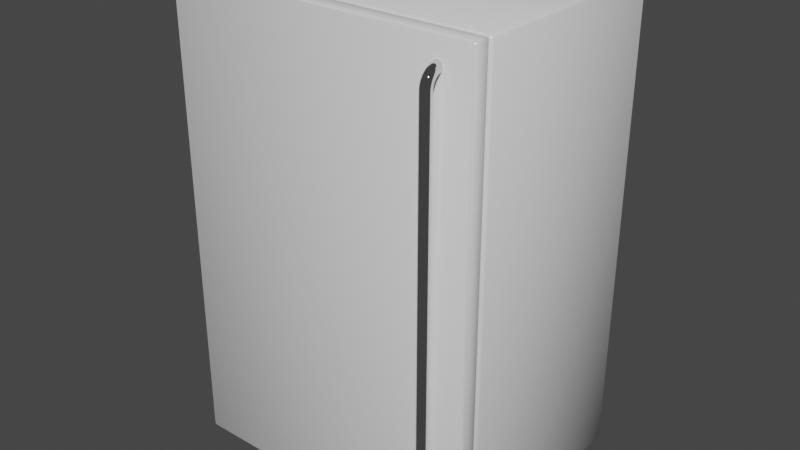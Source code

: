 # Source: FridgeModel.blend  (saved by Blender 2.90.8; exported with 4.5.12 LTS)
import bpy
from mathutils import Matrix  # noqa: F401  (used for matrix-valued properties, if any)

bpy.ops.wm.read_factory_settings(use_empty=True)
scene = bpy.context.scene
scene.name = 'Scene'

# ---- collections
col_collection = bpy.data.collections.new('Collection'); scene.collection.children.link(col_collection)

# ---- materials (node trees are filled in below, after node groups)
mat_fridgewhite = bpy.data.materials.new('FridgeWhite')
mat_hingewhite = bpy.data.materials.new('HingeWhite')
mat_gap = bpy.data.materials.new('Gap')
mat_handle = bpy.data.materials.new('Handle')

# ---- material node trees
mat_fridgewhite.use_nodes = True; mat_fridgewhite.node_tree.nodes.clear()
_N = mat_fridgewhite.node_tree.nodes; _L = mat_fridgewhite.node_tree.links
n0 = _N.new('ShaderNodeBsdfPrincipled'); n0.name = 'Principled BSDF'; n0.location = (10, 300)
n0.distribution = 'GGX'
n0.subsurface_method = 'BURLEY'
n0.inputs[1].default_value = 0.06667
n0.inputs[2].default_value = 0.125
n0.inputs[3].default_value = 1.45
n0.inputs[13].default_value = 0.0
n0.inputs[27].default_value = (0.0, 0.0, 0.0, 1.0)
n0.inputs[28].default_value = 1.0
n1 = _N.new('ShaderNodeOutputMaterial'); n1.name = 'Material Output'; n1.location = (300, 300)
_L.new(n0.outputs[0], n1.inputs[0])
n1.is_active_output = True
mat_hingewhite.use_nodes = True; mat_hingewhite.node_tree.nodes.clear()
_N = mat_hingewhite.node_tree.nodes; _L = mat_hingewhite.node_tree.links
n0 = _N.new('ShaderNodeBsdfPrincipled'); n0.name = 'Principled BSDF'; n0.location = (10, 300)
n0.distribution = 'GGX'
n0.subsurface_method = 'BURLEY'
n0.inputs[2].default_value = 1.0
n0.inputs[3].default_value = 1.45
n0.inputs[13].default_value = 0.0
n0.inputs[27].default_value = (0.0, 0.0, 0.0, 1.0)
n0.inputs[28].default_value = 1.0
n1 = _N.new('ShaderNodeOutputMaterial'); n1.name = 'Material Output'; n1.location = (300, 300)
_L.new(n0.outputs[0], n1.inputs[0])
n1.is_active_output = True
mat_gap.use_nodes = True; mat_gap.node_tree.nodes.clear()
_N = mat_gap.node_tree.nodes; _L = mat_gap.node_tree.links
n0 = _N.new('ShaderNodeBsdfPrincipled'); n0.name = 'Principled BSDF'; n0.location = (10, 300)
n0.distribution = 'GGX'
n0.subsurface_method = 'BURLEY'
n0.inputs[0].default_value = (0.06072, 0.06072, 0.06072, 1.0)
n0.inputs[1].default_value = 0.06667
n0.inputs[2].default_value = 0.125
n0.inputs[3].default_value = 1.45
n0.inputs[13].default_value = 0.0
n0.inputs[27].default_value = (0.0, 0.0, 0.0, 1.0)
n0.inputs[28].default_value = 1.0
n1 = _N.new('ShaderNodeOutputMaterial'); n1.name = 'Material Output'; n1.location = (300, 300)
_L.new(n0.outputs[0], n1.inputs[0])
n1.is_active_output = True
mat_handle.use_nodes = True; mat_handle.node_tree.nodes.clear()
_N = mat_handle.node_tree.nodes; _L = mat_handle.node_tree.links
n0 = _N.new('ShaderNodeBsdfPrincipled'); n0.name = 'Principled BSDF'; n0.location = (10, 300)
n0.distribution = 'GGX'
n0.subsurface_method = 'BURLEY'
n0.inputs[1].default_value = 1.0
n0.inputs[2].default_value = 0.0
n0.inputs[3].default_value = 1.45
n0.inputs[13].default_value = 0.0
n0.inputs[27].default_value = (0.0, 0.0, 0.0, 1.0)
n0.inputs[28].default_value = 1.0
n1 = _N.new('ShaderNodeOutputMaterial'); n1.name = 'Material Output'; n1.location = (300, 300)
_L.new(n0.outputs[0], n1.inputs[0])
n1.is_active_output = True

# ---- world
world_world = bpy.data.worlds.new('World'); scene.world = world_world
world_world.use_nodes = True; world_world.node_tree.nodes.clear()
_N = world_world.node_tree.nodes; _L = world_world.node_tree.links
n0 = _N.new('ShaderNodeOutputWorld'); n0.name = 'World Output'; n0.location = (300, 300)
n1 = _N.new('ShaderNodeBackground'); n1.name = 'Background'; n1.location = (10, 300)
n1.inputs[0].default_value = (0.05088, 0.05088, 0.05088, 1.0)
_L.new(n1.outputs[0], n0.inputs[0])
n0.is_active_output = True
world_world.color = (0.05088, 0.05088, 0.05088)
world_world.use_sun_shadow = False
world_world.sun_shadow_jitter_overblur = 0.0

# ---- meshes
me_cube = bpy.data.meshes.new('Cube')
me_cube.from_pydata([(-0.4877, -0.3142, 1.51), (0.4877, -0.3142, 1.51), (0.4877, -0.3142, 0.03472), (-0.4877, -0.3142, 0.03472), (-0.5, 0.3669, 0.03054), (-0.4919, 0.375, 0.03054), (-0.4919, 0.3669, 0.02241), (-0.5, 0.3669, 1.514), (-0.4919, 0.3669, 1.522), (-0.4919, 0.375, 1.514), (0.4919, 0.3669, 0.02241), (0.4919, 0.375, 0.03054), (0.5, 0.3669, 0.03054), (0.4919, 0.3669, 1.522), (0.5, 0.3669, 1.514), (0.4919, 0.375, 1.514), (-0.4919, -0.3142, 0.03054), (-0.5, -0.3061, 0.03054), (-0.4919, -0.3061, 0.02241), (-0.4919, -0.3061, 1.522), (-0.5, -0.3061, 1.514), (-0.4919, -0.3142, 1.514), (0.4919, -0.3061, 0.02241), (0.5, -0.3061, 0.03054), (0.4919, -0.3142, 0.03054), (0.4919, -0.3061, 1.522), (0.4919, -0.3142, 1.514), (0.5, -0.3061, 1.514), (-0.4655, -0.3142, 0.03472), (-0.4692, -0.3142, 0.03054)], [], [(11, 10, 6, 5), (16, 29, 28, 3), (27, 14, 13, 25), (29, 16, 18, 22, 24), (12, 23, 22, 10), (4, 5, 6), (7, 8, 9), (10, 11, 12), (13, 14, 15), (16, 17, 18), (19, 20, 21), (22, 23, 24), (25, 26, 27), (9, 5, 4, 7), (14, 12, 11, 15), (23, 27, 26, 24), (20, 17, 16, 21), (19, 8, 7, 20), (17, 20, 7, 4), (18, 6, 10, 22), (11, 5, 9, 15), (17, 4, 6, 18), (15, 9, 8, 13), (12, 14, 27, 23), (21, 16, 3, 0, 1, 2, 28, 29, 24, 26), (25, 13, 8, 19), (19, 21, 26, 25)])
me_cube.polygons.foreach_set('use_smooth', [True] * 27)
_uv = me_cube.uv_layers.new(name='UVMap')
_uv.uv.foreach_set('vector', [0.373, 0.5, 0.373, 0.5027, 0.127, 0.5027, 0.127, 0.5, 0.125, 0.7297, 0.1308, 0.7297, 0.1307, 0.7297, 0.125, 0.7297, 0.6236, 0.727, 0.6236, 0.5027, 0.627, 0.5027, 0.627, 0.727, 0.1308, 0.7297, 0.125, 0.7297, 0.127, 0.727, 0.373, 0.727, 0.375, 0.7297, 0.3764, 0.5027, 0.3764, 0.727, 0.373, 0.727, 0.373, 0.5027, 0.3764, 0.2473, 0.3764, 0.25, 0.375, 0.2473, 0.6236, 0.2473, 0.625, 0.2473, 0.6236, 0.25, 0.373, 0.5027, 0.373, 0.5, 0.375, 0.5027, 0.627, 0.5027, 0.625, 0.5027, 0.627, 0.5, 0.375, 0.02026, 0.3764, 0.02026, 0.375, 0.02026, 0.873, 0.727, 0.875, 0.727, 0.873, 0.7297, 0.373, 0.727, 0.3764, 0.727, 0.375, 0.7297, 0.627, 0.727, 0.625, 0.7297, 0.6236, 0.727, 0.6236, 0.252, 0.3764, 0.252, 0.3764, 0.2473, 0.6236, 0.2473, 0.6236, 0.5027, 0.3764, 0.5027, 0.3764, 0.498, 0.6236, 0.498, 0.3764, 0.727, 0.6236, 0.727, 0.625, 0.7297, 0.375, 0.7297, 0.6236, 0.02297, 0.3764, 0.02297, 0.375, 0.02026, 0.625, 0.02026, 0.873, 0.727, 0.873, 0.5027, 0.875, 0.5027, 0.875, 0.727, 0.3764, 0.02297, 0.6236, 0.02297, 0.6236, 0.2473, 0.3764, 0.2473, 0.127, 0.727, 0.127, 0.5027, 0.373, 0.5027, 0.373, 0.727, 0.3764, 0.498, 0.3764, 0.252, 0.6236, 0.252, 0.6236, 0.498, 0.3764, 0.02297, 0.3764, 0.2473, 0.375, 0.2473, 0.375, 0.02297, 0.627, 0.5, 0.873, 0.5, 0.873, 0.5027, 0.627, 0.5027, 0.3764, 0.5027, 0.6236, 0.5027, 0.6236, 0.727, 0.3764, 0.727, 0.625, 0.02026, 0.375, 0.02026, 0.375, 0.02026, 0.875, 0.7297, 0.625, 0.7297, 0.375, 0.7297, 0.1307, 0.7297, 0.1308, 0.7297, 0.375, 0.7297, 0.625, 0.7297, 0.627, 0.727, 0.627, 0.5027, 0.873, 0.5027, 0.873, 0.727, 0.873, 0.727, 0.875, 0.7297, 0.625, 0.7297, 0.627, 0.727])
me_cube.materials.append(mat_fridgewhite)
me_cube.use_remesh_fix_poles = True
me_cube.use_remesh_preserve_attributes = False
me_cube.use_mirror_vertex_groups = False
me_cube.update()
me_cube_001 = bpy.data.meshes.new('Cube.001')
me_cube_001.from_pydata([(-0.4791, -0.3642, 1.523), (-0.4739, -0.3671, 1.523), (-0.456, -0.3642, 1.523), (-0.4611, -0.3671, 1.523), (-0.4789, -0.3642, 1.54), (-0.4739, -0.3671, 1.54), (-0.474, -0.3642, 1.543), (-0.4561, -0.3642, 1.54), (-0.461, -0.3642, 1.543), (-0.4611, -0.3671, 1.54), (-0.438, -0.2742, 1.54), (-0.4438, -0.2713, 1.54), (-0.444, -0.2742, 1.543), (-0.4793, -0.2742, 1.54), (-0.4733, -0.2742, 1.543), (-0.4735, -0.2713, 1.54), (-0.4795, -0.2742, 1.523), (-0.4735, -0.2713, 1.523), (-0.4438, -0.2713, 1.523), (-0.4377, -0.2742, 1.523)], [], [(14, 6, 8, 12), (10, 7, 2, 19), (0, 4, 13, 16), (1, 3, 9, 5), (18, 17, 15, 11), (4, 5, 6), (7, 8, 9), (10, 11, 12), (13, 14, 15), (9, 3, 2, 7), (10, 19, 18, 11), (1, 5, 4, 0), (8, 6, 5, 9), (16, 13, 15, 17), (14, 12, 11, 15), (7, 10, 12, 8), (13, 4, 6, 14)])
me_cube_001.polygons.foreach_set('use_smooth', [True] * 17)
_uv = me_cube_001.uv_layers.new(name='UVMap')
_uv.uv.foreach_set('vector', [0.8665, 0.7158, 0.8662, 0.7267, 0.8632, 0.7267, 0.8628, 0.7158, 0.8621, 0.7159, 0.8621, 0.7268, 0.8621, 0.7269, 0.8621, 0.7164, 0.8673, 0.7269, 0.8673, 0.7268, 0.8672, 0.7159, 0.8672, 0.7164, 0.8661, 0.727, 0.8632, 0.727, 0.8632, 0.727, 0.8661, 0.727, 0.8628, 0.7154, 0.8665, 0.7154, 0.8665, 0.7154, 0.8628, 0.7154, 0.8673, 0.7268, 0.8661, 0.727, 0.8662, 0.7267, 0.8621, 0.7268, 0.8632, 0.7267, 0.8632, 0.727, 0.8621, 0.7159, 0.8628, 0.7154, 0.8628, 0.7158, 0.8672, 0.7159, 0.8665, 0.7158, 0.8665, 0.7154, 0.8632, 0.727, 0.8632, 0.727, 0.8621, 0.7269, 0.8621, 0.7268, 0.8621, 0.7159, 0.8621, 0.7164, 0.8628, 0.7154, 0.8628, 0.7154, 0.8661, 0.727, 0.8661, 0.727, 0.8673, 0.7268, 0.8673, 0.7269, 0.8632, 0.7267, 0.8662, 0.7267, 0.8661, 0.727, 0.8632, 0.727, 0.8672, 0.7164, 0.8672, 0.7159, 0.8665, 0.7154, 0.8665, 0.7154, 0.8665, 0.7158, 0.8628, 0.7158, 0.8628, 0.7154, 0.8665, 0.7154, 0.8621, 0.7268, 0.8621, 0.7159, 0.8628, 0.7158, 0.8632, 0.7267, 0.8672, 0.7159, 0.8673, 0.7268, 0.8662, 0.7267, 0.8665, 0.7158])
me_cube_001.materials.append(mat_hingewhite)
me_cube_001.use_remesh_fix_poles = True
me_cube_001.use_remesh_preserve_attributes = False
me_cube_001.use_mirror_vertex_groups = False
me_cube_001.update()
me_cube_002 = bpy.data.meshes.new('Cube.002')
me_cube_002.from_pydata([(-0.4877, -0.3142, 1.51), (-0.4877, -0.3258, 1.51), (0.4877, -0.3258, 1.51), (0.4877, -0.3142, 1.51), (0.4877, -0.3142, 0.03472), (0.4877, -0.3258, 0.03472), (-0.4877, -0.3258, 0.03472), (-0.4877, -0.3142, 0.03472), (-0.4964, -0.3258, 0.02602), (-0.4964, -0.3258, 1.519), (0.4964, -0.3258, 0.02602), (0.4964, -0.3258, 1.519), (-0.4922, -0.3294, 0.02241), (-0.5, -0.3294, 0.03016), (-0.4964, -0.3259, 0.02599), (-0.5, -0.3294, 1.515), (-0.4922, -0.3294, 1.522), (-0.4964, -0.3259, 1.519), (0.5, -0.3294, 0.03016), (0.4922, -0.3294, 0.02241), (0.4964, -0.3259, 0.02599), (0.4922, -0.3294, 1.522), (0.5, -0.3294, 1.515), (0.4964, -0.3259, 1.519), (-0.4942, -0.375, 0.03258), (-0.5, -0.3692, 0.03016), (-0.4898, -0.375, 0.02825), (-0.4922, -0.3692, 0.02241), (-0.4898, -0.375, 1.517), (-0.4922, -0.3692, 1.522), (-0.4942, -0.375, 1.512), (-0.5, -0.3692, 1.515), (0.4898, -0.375, 0.02825), (0.4922, -0.3692, 0.02241), (0.4942, -0.375, 0.03258), (0.5, -0.3692, 0.03016), (0.4942, -0.375, 1.512), (0.5, -0.3692, 1.515), (0.4898, -0.375, 1.517), (0.4922, -0.3692, 1.522), (-0.4439, -0.3258, 1.51), (-0.4655, -0.3142, 0.03472), (-0.452, -0.3258, 1.519)], [], [(29, 16, 15, 31), (18, 35, 33, 19), (12, 19, 33, 27), (2, 5, 4, 3), (0, 7, 6, 1), (37, 22, 21, 39), (23, 22, 18, 20, 10, 11), (14, 13, 15, 17, 9, 8), (20, 19, 12, 14, 8, 10), (12, 13, 14), (15, 16, 17), (18, 19, 20), (21, 22, 23), (25, 31, 15, 13), (21, 16, 29, 39), (18, 22, 37, 35), (32, 34, 36, 38, 28, 30, 24, 26), (26, 24, 25, 27), (30, 28, 29, 31), (34, 32, 33, 35), (38, 36, 37, 39), (24, 30, 31, 25), (27, 33, 32, 26), (35, 37, 36, 34), (39, 29, 28, 38), (12, 27, 25, 13), (42, 11, 10, 8, 6, 5, 2, 40), (42, 40, 1, 6, 8, 9), (41, 4, 5, 6, 7), (0, 1, 40, 2, 3), (17, 16, 21, 23, 11, 42, 9)])
me_cube_002.polygons.foreach_set('use_smooth', [True] * 31)
me_cube_002.polygons.foreach_set('material_index', [0, 0, 0, 1, 1, 0, 0, 0, 0, 0, 0, 0, 0, 0, 0, 0, 0, 0, 0, 0, 0, 0, 0, 0, 0, 0, 0, 0, 1, 1, 0])
_uv = me_cube_002.uv_layers.new(name='UVMap')
_uv.uv.foreach_set('vector', [0.8731, 0.7481, 0.8731, 0.7348, 0.875, 0.7348, 0.875, 0.7481, 0.3763, 0.7348, 0.3763, 0.7481, 0.3731, 0.7481, 0.3731, 0.7348, 0.1269, 0.7348, 0.3731, 0.7348, 0.3731, 0.7481, 0.1269, 0.7481, 0.625, 0.7336, 0.375, 0.7336, 0.375, 0.7297, 0.625, 0.7297, 0.625, 0.02026, 0.375, 0.02026, 0.375, 0.01639, 0.625, 0.01639, 0.6237, 0.7481, 0.6237, 0.7348, 0.6269, 0.7348, 0.6269, 0.7481, 0.625, 0.7336, 0.6237, 0.7348, 0.3763, 0.7348, 0.375, 0.7336, 0.375, 0.7336, 0.625, 0.7336, 0.375, 0.01638, 0.3763, 0.01519, 0.6237, 0.01519, 0.625, 0.01638, 0.625, 0.01639, 0.375, 0.01639, 0.375, 0.7336, 0.3731, 0.7348, 0.1269, 0.7348, 0.125, 0.7336, 0.125, 0.7336, 0.375, 0.7336, 0.1269, 0.7348, 0.125, 0.734, 0.125, 0.7336, 0.6237, 0.01519, 0.625, 0.01605, 0.625, 0.01638, 0.3763, 0.7348, 0.375, 0.7348, 0.375, 0.7336, 0.6269, 0.7348, 0.625, 0.7348, 0.625, 0.7336, 0.3763, 0.001948, 0.6237, 0.001948, 0.6237, 0.01519, 0.3763, 0.01519, 0.6269, 0.7348, 0.8731, 0.7348, 0.8731, 0.7481, 0.6269, 0.7481, 0.3763, 0.7348, 0.6237, 0.7348, 0.6237, 0.7481, 0.3763, 0.7481, 0.376, 0.7525, 0.3767, 0.7515, 0.6233, 0.7515, 0.624, 0.7525, 0.624, 0.9975, 0.6233, 0.9985, 0.3767, 0.9985, 0.376, 0.9975, 0.376, 0.9975, 0.3767, 0.9985, 0.3763, 1.0, 0.375, 0.9981, 0.6233, 0.9985, 0.624, 0.9975, 0.625, 0.9981, 0.6237, 1.0, 0.3767, 0.7515, 0.376, 0.7525, 0.3731, 0.7481, 0.3763, 0.7481, 0.624, 0.7525, 0.6233, 0.7515, 0.6237, 0.7481, 0.6269, 0.7481, 0.3767, 0.9985, 0.6233, 0.9985, 0.6237, 1.0, 0.3763, 1.0, 0.1269, 0.7481, 0.3731, 0.7481, 0.3725, 0.75, 0.1275, 0.75, 0.3763, 0.7481, 0.6237, 0.7481, 0.6233, 0.7515, 0.3767, 0.7515, 0.6269, 0.7481, 0.8731, 0.7481, 0.8725, 0.75, 0.6275, 0.75, 0.1269, 0.7348, 0.1269, 0.7481, 0.125, 0.7481, 0.125, 0.7348, 0.8638, 0.7336, 0.625, 0.7336, 0.375, 0.7336, 0.125, 0.7336, 0.125, 0.7336, 0.375, 0.7336, 0.625, 0.7336, 0.8638, 0.7336, 0.8638, 0.7336, 0.8638, 0.7336, 0.625, 0.01639, 0.375, 0.01639, 0.375, 0.01639, 0.875, 0.7336, 0.1307, 0.7297, 0.375, 0.7297, 0.375, 0.7336, 0.125, 0.7336, 0.125, 0.7297, 0.875, 0.7297, 0.875, 0.7336, 0.8638, 0.7336, 0.625, 0.7336, 0.625, 0.7297, 0.875, 0.7336, 0.8731, 0.7348, 0.6269, 0.7348, 0.625, 0.7336, 0.625, 0.7336, 0.8638, 0.7336, 0.875, 0.7336])
me_cube_002.materials.append(mat_fridgewhite)
me_cube_002.materials.append(mat_gap)
me_cube_002.use_remesh_fix_poles = True
me_cube_002.use_remesh_preserve_attributes = False
me_cube_002.use_mirror_vertex_groups = False
me_cube_002.update()
me_cylinder = bpy.data.meshes.new('Cylinder')
me_cylinder.from_pydata([(0.3977, -0.4015, 0.1729), (0.3977, -0.4015, 1.4), (0.404, -0.4027, 0.1729), (0.404, -0.4027, 1.4), (0.4093, -0.4063, 0.1729), (0.4093, -0.4063, 1.4), (0.4128, -0.4116, 0.1729), (0.4128, -0.4116, 1.4), (0.4141, -0.4179, 0.1729), (0.4141, -0.4179, 1.4), (0.4128, -0.4242, 0.1729), (0.4128, -0.4242, 1.4), (0.4093, -0.4295, 0.1729), (0.4093, -0.4295, 1.4), (0.404, -0.4331, 0.1729), (0.404, -0.4331, 1.4), (0.3977, -0.4343, 0.1729), (0.3977, -0.4343, 1.4), (0.3914, -0.4331, 0.1729), (0.3914, -0.4331, 1.4), (0.386, -0.4295, 0.1729), (0.386, -0.4295, 1.4), (0.3825, -0.4242, 0.1729), (0.3825, -0.4242, 1.4), (0.3812, -0.4179, 0.1729), (0.3812, -0.4179, 1.4), (0.3825, -0.4116, 0.1729), (0.3825, -0.4116, 1.4), (0.386, -0.4063, 0.1729), (0.386, -0.4063, 1.4), (0.3914, -0.4027, 0.1729), (0.3914, -0.4027, 1.4), (0.3977, -0.4012, 1.404), (0.404, -0.4025, 1.404), (0.4093, -0.406, 1.404), (0.4128, -0.4113, 1.405), (0.4141, -0.4175, 1.406), (0.4128, -0.4238, 1.407), (0.4093, -0.4291, 1.407), (0.404, -0.4326, 1.408), (0.3977, -0.4338, 1.408), (0.3914, -0.4326, 1.408), (0.386, -0.4291, 1.407), (0.3825, -0.4238, 1.407), (0.3812, -0.4175, 1.406), (0.3825, -0.4113, 1.405), (0.386, -0.406, 1.404), (0.3914, -0.4025, 1.404), (0.3977, -0.4005, 1.407), (0.404, -0.4017, 1.408), (0.4093, -0.4052, 1.409), (0.4128, -0.4103, 1.41), (0.4141, -0.4164, 1.412), (0.4128, -0.4225, 1.413), (0.4093, -0.4276, 1.415), (0.404, -0.4311, 1.416), (0.3977, -0.4323, 1.416), (0.3914, -0.4311, 1.416), (0.386, -0.4276, 1.415), (0.3825, -0.4225, 1.413), (0.3812, -0.4164, 1.412), (0.3825, -0.4103, 1.41), (0.386, -0.4052, 1.409), (0.3914, -0.4017, 1.408), (0.3977, -0.3993, 1.411), (0.404, -0.4004, 1.412), (0.4093, -0.4037, 1.413), (0.4128, -0.4087, 1.415), (0.4141, -0.4145, 1.417), (0.4128, -0.4203, 1.42), (0.4093, -0.4252, 1.422), (0.404, -0.4285, 1.423), (0.3977, -0.4297, 1.424), (0.3914, -0.4285, 1.423), (0.386, -0.4252, 1.422), (0.3825, -0.4203, 1.42), (0.3812, -0.4145, 1.417), (0.3825, -0.4087, 1.415), (0.386, -0.4037, 1.413), (0.3914, -0.4004, 1.412), (0.3977, -0.3976, 1.415), (0.404, -0.3987, 1.415), (0.4093, -0.4018, 1.417), (0.4128, -0.4064, 1.42), (0.4141, -0.4118, 1.423), (0.4128, -0.4173, 1.426), (0.4093, -0.4219, 1.429), (0.404, -0.425, 1.43), (0.3977, -0.4261, 1.431), (0.3914, -0.425, 1.43), (0.386, -0.4219, 1.429), (0.3825, -0.4173, 1.426), (0.3812, -0.4118, 1.423), (0.3825, -0.4064, 1.42), (0.386, -0.4018, 1.417), (0.3914, -0.3987, 1.415), (0.3977, -0.3955, 1.418), (0.404, -0.3964, 1.419), (0.4093, -0.3993, 1.421), (0.4128, -0.4035, 1.424), (0.4141, -0.4085, 1.428), (0.4128, -0.4135, 1.432), (0.4093, -0.4177, 1.435), (0.404, -0.4205, 1.437), (0.3977, -0.4215, 1.438), (0.3914, -0.4205, 1.437), (0.386, -0.4177, 1.435), (0.3825, -0.4135, 1.432), (0.3812, -0.4085, 1.428), (0.3825, -0.4035, 1.424), (0.386, -0.3993, 1.421), (0.3914, -0.3964, 1.419), (0.3977, -0.3929, 1.421), (0.404, -0.3938, 1.422), (0.4093, -0.3963, 1.424), (0.4128, -0.4001, 1.428), (0.4141, -0.4045, 1.432), (0.4128, -0.409, 1.437), (0.4093, -0.4128, 1.441), (0.404, -0.4153, 1.443), (0.3977, -0.4162, 1.444), (0.3914, -0.4153, 1.443), (0.386, -0.4128, 1.441), (0.3825, -0.409, 1.437), (0.3812, -0.4045, 1.432), (0.3825, -0.4001, 1.428), (0.386, -0.3963, 1.424), (0.3914, -0.3938, 1.422), (0.3977, -0.39, 1.423), (0.404, -0.3908, 1.424), (0.4093, -0.3929, 1.427), (0.4128, -0.3962, 1.432), (0.4141, -0.4, 1.437), (0.4128, -0.4038, 1.441), (0.4093, -0.4071, 1.446), (0.404, -0.4093, 1.449), (0.3977, -0.41, 1.45), (0.3914, -0.4093, 1.449), (0.386, -0.4071, 1.446), (0.3825, -0.4038, 1.441), (0.3812, -0.4, 1.437), (0.3825, -0.3962, 1.432), (0.386, -0.3929, 1.427), (0.3914, -0.3908, 1.424), (0.3977, -0.3868, 1.426), (0.404, -0.3874, 1.427), (0.4093, -0.3892, 1.43), (0.4128, -0.3919, 1.434), (0.4141, -0.395, 1.44), (0.4128, -0.3981, 1.445), (0.4093, -0.4008, 1.45), (0.404, -0.4026, 1.453), (0.3977, -0.4032, 1.454), (0.3914, -0.4026, 1.453), (0.386, -0.4008, 1.45), (0.3825, -0.3981, 1.445), (0.3812, -0.395, 1.44), (0.3825, -0.3919, 1.434), (0.386, -0.3892, 1.43), (0.3914, -0.3874, 1.427), (0.3977, -0.3833, 1.427), (0.404, -0.3838, 1.429), (0.4093, -0.3851, 1.432), (0.4128, -0.3872, 1.437), (0.4141, -0.3896, 1.443), (0.4128, -0.392, 1.448), (0.4093, -0.394, 1.453), (0.404, -0.3954, 1.457), (0.3977, -0.3959, 1.458), (0.3914, -0.3954, 1.457), (0.386, -0.394, 1.453), (0.3825, -0.392, 1.448), (0.3812, -0.3896, 1.443), (0.3825, -0.3872, 1.437), (0.386, -0.3851, 1.432), (0.3914, -0.3838, 1.429), (0.3977, -0.3796, 1.429), (0.404, -0.3799, 1.43), (0.4093, -0.3809, 1.433), (0.4128, -0.3823, 1.438), (0.4141, -0.3839, 1.445), (0.4128, -0.3855, 1.451), (0.4093, -0.3869, 1.456), (0.404, -0.3878, 1.459), (0.3977, -0.3881, 1.46), (0.3914, -0.3878, 1.459), (0.386, -0.3869, 1.456), (0.3825, -0.3855, 1.451), (0.3812, -0.3839, 1.445), (0.3825, -0.3823, 1.438), (0.386, -0.3809, 1.433), (0.3914, -0.3799, 1.43), (0.3977, -0.3758, 1.429), (0.404, -0.376, 1.431), (0.4093, -0.3764, 1.434), (0.4128, -0.3771, 1.44), (0.4141, -0.378, 1.446), (0.4128, -0.3788, 1.452), (0.4093, -0.3795, 1.457), (0.404, -0.3799, 1.461), (0.3977, -0.3801, 1.462), (0.3914, -0.3799, 1.461), (0.386, -0.3795, 1.457), (0.3825, -0.3788, 1.452), (0.3812, -0.378, 1.446), (0.3825, -0.3771, 1.44), (0.386, -0.3764, 1.434), (0.3914, -0.376, 1.431), (0.3977, -0.3719, 1.43), (0.404, -0.3719, 1.431), (0.4093, -0.3719, 1.435), (0.4128, -0.3719, 1.44), (0.4141, -0.3719, 1.446), (0.4128, -0.3719, 1.452), (0.4093, -0.3719, 1.458), (0.404, -0.3719, 1.461), (0.3977, -0.3719, 1.463), (0.3914, -0.3719, 1.461), (0.386, -0.3719, 1.458), (0.3825, -0.3719, 1.452), (0.3812, -0.3719, 1.446), (0.3825, -0.3719, 1.44), (0.386, -0.3719, 1.435), (0.3914, -0.3719, 1.431), (0.3977, -0.4012, 0.169), (0.404, -0.4025, 0.1689), (0.4093, -0.406, 0.1684), (0.4128, -0.4113, 0.1677), (0.4141, -0.4175, 0.1669), (0.4128, -0.4238, 0.1661), (0.4093, -0.4291, 0.1654), (0.404, -0.4326, 0.1649), (0.3977, -0.4338, 0.1647), (0.3914, -0.4326, 0.1649), (0.386, -0.4291, 0.1654), (0.3825, -0.4238, 0.1661), (0.3812, -0.4175, 0.1669), (0.3825, -0.4113, 0.1677), (0.386, -0.406, 0.1684), (0.3914, -0.4025, 0.1689), (0.3977, -0.4005, 0.1652), (0.404, -0.4017, 0.1649), (0.4093, -0.4052, 0.164), (0.4128, -0.4103, 0.1626), (0.4141, -0.4164, 0.161), (0.4128, -0.4225, 0.1593), (0.4093, -0.4276, 0.158), (0.404, -0.4311, 0.157), (0.3977, -0.4323, 0.1567), (0.3914, -0.4311, 0.157), (0.386, -0.4276, 0.158), (0.3825, -0.4225, 0.1593), (0.3812, -0.4164, 0.161), (0.3825, -0.4103, 0.1626), (0.386, -0.4052, 0.164), (0.3914, -0.4017, 0.1649), (0.3977, -0.3993, 0.1615), (0.404, -0.4004, 0.161), (0.4093, -0.4037, 0.1597), (0.4128, -0.4087, 0.1576), (0.4141, -0.4145, 0.1552), (0.4128, -0.4203, 0.1528), (0.4093, -0.4252, 0.1508), (0.404, -0.4285, 0.1494), (0.3977, -0.4297, 0.1489), (0.3914, -0.4285, 0.1494), (0.386, -0.4252, 0.1508), (0.3825, -0.4203, 0.1528), (0.3812, -0.4145, 0.1552), (0.3825, -0.4087, 0.1576), (0.386, -0.4037, 0.1597), (0.3914, -0.4004, 0.161), (0.3977, -0.3976, 0.158), (0.404, -0.3987, 0.1574), (0.4093, -0.4018, 0.1556), (0.4128, -0.4064, 0.1529), (0.4141, -0.4118, 0.1498), (0.4128, -0.4173, 0.1466), (0.4093, -0.4219, 0.144), (0.404, -0.425, 0.1422), (0.3977, -0.4261, 0.1416), (0.3914, -0.425, 0.1422), (0.386, -0.4219, 0.144), (0.3825, -0.4173, 0.1466), (0.3812, -0.4118, 0.1498), (0.3825, -0.4064, 0.1529), (0.386, -0.4018, 0.1556), (0.3914, -0.3987, 0.1574), (0.3977, -0.3955, 0.1548), (0.404, -0.3964, 0.154), (0.4093, -0.3993, 0.1518), (0.4128, -0.4035, 0.1486), (0.4141, -0.4085, 0.1448), (0.4128, -0.4135, 0.1409), (0.4093, -0.4177, 0.1377), (0.404, -0.4205, 0.1355), (0.3977, -0.4215, 0.1347), (0.3914, -0.4205, 0.1355), (0.386, -0.4177, 0.1377), (0.3825, -0.4135, 0.1409), (0.3812, -0.4085, 0.1448), (0.3825, -0.4035, 0.1486), (0.386, -0.3993, 0.1518), (0.3914, -0.3964, 0.154), (0.3977, -0.3929, 0.1518), (0.404, -0.3938, 0.1509), (0.4093, -0.3963, 0.1484), (0.4128, -0.4001, 0.1446), (0.4141, -0.4045, 0.1402), (0.4128, -0.409, 0.1357), (0.4093, -0.4128, 0.132), (0.404, -0.4153, 0.1295), (0.3977, -0.4162, 0.1286), (0.3914, -0.4153, 0.1295), (0.386, -0.4128, 0.132), (0.3825, -0.409, 0.1357), (0.3812, -0.4045, 0.1402), (0.3825, -0.4001, 0.1446), (0.386, -0.3963, 0.1484), (0.3914, -0.3938, 0.1509), (0.3977, -0.39, 0.1492), (0.404, -0.3908, 0.1482), (0.4093, -0.3929, 0.1454), (0.4128, -0.3962, 0.1412), (0.4141, -0.4, 0.1362), (0.4128, -0.4038, 0.1312), (0.4093, -0.4071, 0.127), (0.404, -0.4093, 0.1241), (0.3977, -0.41, 0.1231), (0.3914, -0.4093, 0.1241), (0.386, -0.4071, 0.127), (0.3825, -0.4038, 0.1312), (0.3812, -0.4, 0.1362), (0.3825, -0.3962, 0.1412), (0.386, -0.3929, 0.1454), (0.3914, -0.3908, 0.1482), (0.3977, -0.3868, 0.147), (0.404, -0.3874, 0.146), (0.4093, -0.3892, 0.1429), (0.4128, -0.3919, 0.1382), (0.4141, -0.395, 0.1328), (0.4128, -0.3981, 0.1274), (0.4093, -0.4008, 0.1227), (0.404, -0.4026, 0.1196), (0.3977, -0.4032, 0.1186), (0.3914, -0.4026, 0.1196), (0.386, -0.4008, 0.1227), (0.3825, -0.3981, 0.1274), (0.3812, -0.395, 0.1328), (0.3825, -0.3919, 0.1382), (0.386, -0.3892, 0.1429), (0.3914, -0.3874, 0.146), (0.3977, -0.3833, 0.1453), (0.404, -0.3838, 0.1441), (0.4093, -0.3851, 0.1408), (0.4128, -0.3872, 0.1359), (0.4141, -0.3896, 0.1301), (0.4128, -0.392, 0.1243), (0.4093, -0.394, 0.1194), (0.404, -0.3954, 0.1161), (0.3977, -0.3959, 0.1149), (0.3914, -0.3954, 0.1161), (0.386, -0.394, 0.1194), (0.3825, -0.392, 0.1243), (0.3812, -0.3896, 0.1301), (0.3825, -0.3872, 0.1359), (0.386, -0.3851, 0.1408), (0.3914, -0.3838, 0.1441), (0.3977, -0.3796, 0.144), (0.404, -0.3799, 0.1428), (0.4093, -0.3809, 0.1394), (0.4128, -0.3823, 0.1342), (0.4141, -0.3839, 0.1281), (0.4128, -0.3855, 0.1221), (0.4093, -0.3869, 0.1169), (0.404, -0.3878, 0.1135), (0.3977, -0.3881, 0.1123), (0.3914, -0.3878, 0.1135), (0.386, -0.3869, 0.1169), (0.3825, -0.3855, 0.1221), (0.3812, -0.3839, 0.1281), (0.3825, -0.3823, 0.1342), (0.386, -0.3809, 0.1394), (0.3914, -0.3799, 0.1428), (0.3977, -0.3758, 0.1432), (0.404, -0.376, 0.142), (0.4093, -0.3764, 0.1384), (0.4128, -0.3771, 0.1332), (0.4141, -0.378, 0.1269), (0.4128, -0.3788, 0.1207), (0.4093, -0.3795, 0.1154), (0.404, -0.3799, 0.1119), (0.3977, -0.3801, 0.1106), (0.3914, -0.3799, 0.1119), (0.386, -0.3795, 0.1154), (0.3825, -0.3788, 0.1207), (0.3812, -0.378, 0.1269), (0.3825, -0.3771, 0.1332), (0.386, -0.3764, 0.1384), (0.3914, -0.376, 0.142), (0.3977, -0.3719, 0.1429), (0.404, -0.3719, 0.1417), (0.4093, -0.3719, 0.1381), (0.4128, -0.3719, 0.1328), (0.4141, -0.3719, 0.1265), (0.4128, -0.3719, 0.1202), (0.4093, -0.3719, 0.1149), (0.404, -0.3719, 0.1113), (0.3977, -0.3719, 0.1101), (0.3914, -0.3719, 0.1113), (0.386, -0.3719, 0.1149), (0.3825, -0.3719, 0.1202), (0.3812, -0.3719, 0.1265), (0.3825, -0.3719, 0.1328), (0.386, -0.3719, 0.1381), (0.3914, -0.3719, 0.1417)], [], [(1, 0, 30, 31), (3, 2, 0, 1), (5, 4, 2, 3), (7, 6, 4, 5), (9, 8, 6, 7), (11, 10, 8, 9), (13, 12, 10, 11), (15, 14, 12, 13), (17, 16, 14, 15), (19, 18, 16, 17), (21, 20, 18, 19), (23, 22, 20, 21), (25, 24, 22, 23), (27, 26, 24, 25), (9, 7, 35, 36), (29, 28, 26, 27), (47, 46, 62, 63), (19, 17, 40, 41), (29, 27, 45, 46), (5, 3, 33, 34), (15, 13, 38, 39), (25, 23, 43, 44), (11, 9, 36, 37), (21, 19, 41, 42), (31, 29, 46, 47), (7, 5, 34, 35), (17, 15, 39, 40), (3, 1, 32, 33), (27, 25, 44, 45), (13, 11, 37, 38), (23, 21, 42, 43), (1, 31, 47, 32), (61, 60, 76, 77), (40, 39, 55, 56), (33, 32, 48, 49), (32, 47, 63, 48), (41, 40, 56, 57), (34, 33, 49, 50), (42, 41, 57, 58), (35, 34, 50, 51), (43, 42, 58, 59), (36, 35, 51, 52), (44, 43, 59, 60), (37, 36, 52, 53), (45, 44, 60, 61), (38, 37, 53, 54), (46, 45, 61, 62), (39, 38, 54, 55), (67, 66, 82, 83), (54, 53, 69, 70), (62, 61, 77, 78), (55, 54, 70, 71), (63, 62, 78, 79), (56, 55, 71, 72), (49, 48, 64, 65), (48, 63, 79, 64), (57, 56, 72, 73), (50, 49, 65, 66), (58, 57, 73, 74), (51, 50, 66, 67), (59, 58, 74, 75), (52, 51, 67, 68), (60, 59, 75, 76), (53, 52, 68, 69), (88, 87, 103, 104), (75, 74, 90, 91), (68, 67, 83, 84), (76, 75, 91, 92), (69, 68, 84, 85), (77, 76, 92, 93), (70, 69, 85, 86), (78, 77, 93, 94), (71, 70, 86, 87), (79, 78, 94, 95), (72, 71, 87, 88), (65, 64, 80, 81), (64, 79, 95, 80), (73, 72, 88, 89), (66, 65, 81, 82), (74, 73, 89, 90), (109, 108, 124, 125), (81, 80, 96, 97), (80, 95, 111, 96), (89, 88, 104, 105), (82, 81, 97, 98), (90, 89, 105, 106), (83, 82, 98, 99), (91, 90, 106, 107), (84, 83, 99, 100), (92, 91, 107, 108), (85, 84, 100, 101), (93, 92, 108, 109), (86, 85, 101, 102), (94, 93, 109, 110), (87, 86, 102, 103), (95, 94, 110, 111), (115, 114, 130, 131), (102, 101, 117, 118), (110, 109, 125, 126), (103, 102, 118, 119), (111, 110, 126, 127), (104, 103, 119, 120), (97, 96, 112, 113), (96, 111, 127, 112), (105, 104, 120, 121), (98, 97, 113, 114), (106, 105, 121, 122), (99, 98, 114, 115), (107, 106, 122, 123), (100, 99, 115, 116), (108, 107, 123, 124), (101, 100, 116, 117), (136, 135, 151, 152), (123, 122, 138, 139), (116, 115, 131, 132), (124, 123, 139, 140), (117, 116, 132, 133), (125, 124, 140, 141), (118, 117, 133, 134), (126, 125, 141, 142), (119, 118, 134, 135), (127, 126, 142, 143), (120, 119, 135, 136), (113, 112, 128, 129), (112, 127, 143, 128), (121, 120, 136, 137), (114, 113, 129, 130), (122, 121, 137, 138), (157, 156, 172, 173), (129, 128, 144, 145), (128, 143, 159, 144), (137, 136, 152, 153), (130, 129, 145, 146), (138, 137, 153, 154), (131, 130, 146, 147), (139, 138, 154, 155), (132, 131, 147, 148), (140, 139, 155, 156), (133, 132, 148, 149), (141, 140, 156, 157), (134, 133, 149, 150), (142, 141, 157, 158), (135, 134, 150, 151), (143, 142, 158, 159), (171, 170, 186, 187), (150, 149, 165, 166), (158, 157, 173, 174), (151, 150, 166, 167), (159, 158, 174, 175), (152, 151, 167, 168), (145, 144, 160, 161), (144, 159, 175, 160), (153, 152, 168, 169), (146, 145, 161, 162), (154, 153, 169, 170), (147, 146, 162, 163), (155, 154, 170, 171), (148, 147, 163, 164), (156, 155, 171, 172), (149, 148, 164, 165), (177, 176, 192, 193), (164, 163, 179, 180), (172, 171, 187, 188), (165, 164, 180, 181), (173, 172, 188, 189), (166, 165, 181, 182), (174, 173, 189, 190), (167, 166, 182, 183), (175, 174, 190, 191), (168, 167, 183, 184), (161, 160, 176, 177), (160, 175, 191, 176), (169, 168, 184, 185), (162, 161, 177, 178), (170, 169, 185, 186), (163, 162, 178, 179), (198, 197, 213, 214), (176, 191, 207, 192), (185, 184, 200, 201), (178, 177, 193, 194), (186, 185, 201, 202), (179, 178, 194, 195), (187, 186, 202, 203), (180, 179, 195, 196), (188, 187, 203, 204), (181, 180, 196, 197), (189, 188, 204, 205), (182, 181, 197, 198), (190, 189, 205, 206), (183, 182, 198, 199), (191, 190, 206, 207), (184, 183, 199, 200), (209, 208, 223, 222, 221, 220, 219, 218, 217, 216, 215, 214, 213, 212, 211, 210), (206, 205, 221, 222), (199, 198, 214, 215), (207, 206, 222, 223), (200, 199, 215, 216), (193, 192, 208, 209), (192, 207, 223, 208), (201, 200, 216, 217), (194, 193, 209, 210), (202, 201, 217, 218), (195, 194, 210, 211), (203, 202, 218, 219), (196, 195, 211, 212), (204, 203, 219, 220), (197, 196, 212, 213), (205, 204, 220, 221), (8, 228, 227, 6), (239, 255, 254, 238), (18, 233, 232, 16), (28, 238, 237, 26), (4, 226, 225, 2), (14, 231, 230, 12), (24, 236, 235, 22), (10, 229, 228, 8), (20, 234, 233, 18), (30, 239, 238, 28), (6, 227, 226, 4), (16, 232, 231, 14), (2, 225, 224, 0), (26, 237, 236, 24), (12, 230, 229, 10), (22, 235, 234, 20), (0, 224, 239, 30), (253, 269, 268, 252), (232, 248, 247, 231), (225, 241, 240, 224), (224, 240, 255, 239), (233, 249, 248, 232), (226, 242, 241, 225), (234, 250, 249, 233), (227, 243, 242, 226), (235, 251, 250, 234), (228, 244, 243, 227), (236, 252, 251, 235), (229, 245, 244, 228), (237, 253, 252, 236), (230, 246, 245, 229), (238, 254, 253, 237), (231, 247, 246, 230), (259, 275, 274, 258), (246, 262, 261, 245), (254, 270, 269, 253), (247, 263, 262, 246), (255, 271, 270, 254), (248, 264, 263, 247), (241, 257, 256, 240), (240, 256, 271, 255), (249, 265, 264, 248), (242, 258, 257, 241), (250, 266, 265, 249), (243, 259, 258, 242), (251, 267, 266, 250), (244, 260, 259, 243), (252, 268, 267, 251), (245, 261, 260, 244), (280, 296, 295, 279), (267, 283, 282, 266), (260, 276, 275, 259), (268, 284, 283, 267), (261, 277, 276, 260), (269, 285, 284, 268), (262, 278, 277, 261), (270, 286, 285, 269), (263, 279, 278, 262), (271, 287, 286, 270), (264, 280, 279, 263), (257, 273, 272, 256), (256, 272, 287, 271), (265, 281, 280, 264), (258, 274, 273, 257), (266, 282, 281, 265), (301, 317, 316, 300), (273, 289, 288, 272), (272, 288, 303, 287), (281, 297, 296, 280), (274, 290, 289, 273), (282, 298, 297, 281), (275, 291, 290, 274), (283, 299, 298, 282), (276, 292, 291, 275), (284, 300, 299, 283), (277, 293, 292, 276), (285, 301, 300, 284), (278, 294, 293, 277), (286, 302, 301, 285), (279, 295, 294, 278), (287, 303, 302, 286), (307, 323, 322, 306), (294, 310, 309, 293), (302, 318, 317, 301), (295, 311, 310, 294), (303, 319, 318, 302), (296, 312, 311, 295), (289, 305, 304, 288), (288, 304, 319, 303), (297, 313, 312, 296), (290, 306, 305, 289), (298, 314, 313, 297), (291, 307, 306, 290), (299, 315, 314, 298), (292, 308, 307, 291), (300, 316, 315, 299), (293, 309, 308, 292), (328, 344, 343, 327), (315, 331, 330, 314), (308, 324, 323, 307), (316, 332, 331, 315), (309, 325, 324, 308), (317, 333, 332, 316), (310, 326, 325, 309), (318, 334, 333, 317), (311, 327, 326, 310), (319, 335, 334, 318), (312, 328, 327, 311), (305, 321, 320, 304), (304, 320, 335, 319), (313, 329, 328, 312), (306, 322, 321, 305), (314, 330, 329, 313), (349, 365, 364, 348), (321, 337, 336, 320), (320, 336, 351, 335), (329, 345, 344, 328), (322, 338, 337, 321), (330, 346, 345, 329), (323, 339, 338, 322), (331, 347, 346, 330), (324, 340, 339, 323), (332, 348, 347, 331), (325, 341, 340, 324), (333, 349, 348, 332), (326, 342, 341, 325), (334, 350, 349, 333), (327, 343, 342, 326), (335, 351, 350, 334), (363, 379, 378, 362), (342, 358, 357, 341), (350, 366, 365, 349), (343, 359, 358, 342), (351, 367, 366, 350), (344, 360, 359, 343), (337, 353, 352, 336), (336, 352, 367, 351), (345, 361, 360, 344), (338, 354, 353, 337), (346, 362, 361, 345), (339, 355, 354, 338), (347, 363, 362, 346), (340, 356, 355, 339), (348, 364, 363, 347), (341, 357, 356, 340), (369, 385, 384, 368), (356, 372, 371, 355), (364, 380, 379, 363), (357, 373, 372, 356), (365, 381, 380, 364), (358, 374, 373, 357), (366, 382, 381, 365), (359, 375, 374, 358), (367, 383, 382, 366), (360, 376, 375, 359), (353, 369, 368, 352), (352, 368, 383, 367), (361, 377, 376, 360), (354, 370, 369, 353), (362, 378, 377, 361), (355, 371, 370, 354), (390, 406, 405, 389), (368, 384, 399, 383), (377, 393, 392, 376), (370, 386, 385, 369), (378, 394, 393, 377), (371, 387, 386, 370), (379, 395, 394, 378), (372, 388, 387, 371), (380, 396, 395, 379), (373, 389, 388, 372), (381, 397, 396, 380), (374, 390, 389, 373), (382, 398, 397, 381), (375, 391, 390, 374), (383, 399, 398, 382), (376, 392, 391, 375), (401, 402, 403, 404, 405, 406, 407, 408, 409, 410, 411, 412, 413, 414, 415, 400), (398, 414, 413, 397), (391, 407, 406, 390), (399, 415, 414, 398), (392, 408, 407, 391), (385, 401, 400, 384), (384, 400, 415, 399), (393, 409, 408, 392), (386, 402, 401, 385), (394, 410, 409, 393), (387, 403, 402, 386), (395, 411, 410, 394), (388, 404, 403, 387), (396, 412, 411, 395), (389, 405, 404, 388), (397, 413, 412, 396), (31, 30, 28, 29)])
me_cylinder.polygons.foreach_set('use_smooth', [True] * 402)
_uv = me_cylinder.uv_layers.new(name='UVMap')
_uv.uv.foreach_set('vector', [0.0, 1.0, 0.0, 1.0, 0.0625, 1.0, 0.0625, 1.0, 0.9375, 1.0, 0.9375, 1.0, 1.0, 1.0, 1.0, 1.0, 0.875, 1.0, 0.875, 1.0, 0.9375, 1.0, 0.9375, 1.0, 0.8125, 1.0, 0.8125, 1.0, 0.875, 1.0, 0.875, 1.0, 0.75, 1.0, 0.75, 1.0, 0.8125, 1.0, 0.8125, 1.0, 0.6875, 1.0, 0.6875, 1.0, 0.75, 1.0, 0.75, 1.0, 0.625, 1.0, 0.625, 1.0, 0.6875, 1.0, 0.6875, 1.0, 0.5625, 1.0, 0.5625, 1.0, 0.625, 1.0, 0.625, 1.0, 0.5, 1.0, 0.5, 1.0, 0.5625, 1.0, 0.5625, 1.0, 0.4375, 1.0, 0.4375, 1.0, 0.5, 1.0, 0.5, 1.0, 0.375, 1.0, 0.375, 1.0, 0.4375, 1.0, 0.4375, 1.0, 0.3125, 1.0, 0.3125, 1.0, 0.375, 1.0, 0.375, 1.0, 0.25, 1.0, 0.25, 1.0, 0.3125, 1.0, 0.3125, 1.0, 0.1875, 1.0, 0.1875, 1.0, 0.25, 1.0, 0.25, 1.0, 0.75, 1.0, 0.8125, 1.0, 0.8125, 1.0, 0.75, 1.0, 0.125, 1.0, 0.125, 1.0, 0.1875, 1.0, 0.1875, 1.0, 0.0625, 1.0, 0.125, 1.0, 0.125, 1.0, 0.0625, 1.0, 0.4375, 1.0, 0.5, 1.0, 0.5, 1.0, 0.4375, 1.0, 0.125, 1.0, 0.1875, 1.0, 0.1875, 1.0, 0.125, 1.0, 0.875, 1.0, 0.9375, 1.0, 0.9375, 1.0, 0.875, 1.0, 0.5625, 1.0, 0.625, 1.0, 0.625, 1.0, 0.5625, 1.0, 0.25, 1.0, 0.3125, 1.0, 0.3125, 1.0, 0.25, 1.0, 0.6875, 1.0, 0.75, 1.0, 0.75, 1.0, 0.6875, 1.0, 0.375, 1.0, 0.4375, 1.0, 0.4375, 1.0, 0.375, 1.0, 0.0625, 1.0, 0.125, 1.0, 0.125, 1.0, 0.0625, 1.0, 0.8125, 1.0, 0.875, 1.0, 0.875, 1.0, 0.8125, 1.0, 0.5, 1.0, 0.5625, 1.0, 0.5625, 1.0, 0.5, 1.0, 0.9375, 1.0, 1.0, 1.0, 1.0, 1.0, 0.9375, 1.0, 0.1875, 1.0, 0.25, 1.0, 0.25, 1.0, 0.1875, 1.0, 0.625, 1.0, 0.6875, 1.0, 0.6875, 1.0, 0.625, 1.0, 0.3125, 1.0, 0.375, 1.0, 0.375, 1.0, 0.3125, 1.0, 0.0, 1.0, 0.0625, 1.0, 0.0625, 1.0, 0.0, 1.0, 0.1875, 1.0, 0.25, 1.0, 0.25, 1.0, 0.1875, 1.0, 0.5, 1.0, 0.5625, 1.0, 0.5625, 1.0, 0.5, 1.0, 0.9375, 1.0, 1.0, 1.0, 1.0, 1.0, 0.9375, 1.0, 0.0, 1.0, 0.0625, 1.0, 0.0625, 1.0, 0.0, 1.0, 0.4375, 1.0, 0.5, 1.0, 0.5, 1.0, 0.4375, 1.0, 0.875, 1.0, 0.9375, 1.0, 0.9375, 1.0, 0.875, 1.0, 0.375, 1.0, 0.4375, 1.0, 0.4375, 1.0, 0.375, 1.0, 0.8125, 1.0, 0.875, 1.0, 0.875, 1.0, 0.8125, 1.0, 0.3125, 1.0, 0.375, 1.0, 0.375, 1.0, 0.3125, 1.0, 0.75, 1.0, 0.8125, 1.0, 0.8125, 1.0, 0.75, 1.0, 0.25, 1.0, 0.3125, 1.0, 0.3125, 1.0, 0.25, 1.0, 0.6875, 1.0, 0.75, 1.0, 0.75, 1.0, 0.6875, 1.0, 0.1875, 1.0, 0.25, 1.0, 0.25, 1.0, 0.1875, 1.0, 0.625, 1.0, 0.6875, 1.0, 0.6875, 1.0, 0.625, 1.0, 0.125, 1.0, 0.1875, 1.0, 0.1875, 1.0, 0.125, 1.0, 0.5625, 1.0, 0.625, 1.0, 0.625, 1.0, 0.5625, 1.0, 0.8125, 1.0, 0.875, 1.0, 0.875, 1.0, 0.8125, 1.0, 0.625, 1.0, 0.6875, 1.0, 0.6875, 1.0, 0.625, 1.0, 0.125, 1.0, 0.1875, 1.0, 0.1875, 1.0, 0.125, 1.0, 0.5625, 1.0, 0.625, 1.0, 0.625, 1.0, 0.5625, 1.0, 0.0625, 1.0, 0.125, 1.0, 0.125, 1.0, 0.0625, 1.0, 0.5, 1.0, 0.5625, 1.0, 0.5625, 1.0, 0.5, 1.0, 0.9375, 1.0, 1.0, 1.0, 1.0, 1.0, 0.9375, 1.0, 0.0, 1.0, 0.0625, 1.0, 0.0625, 1.0, 0.0, 1.0, 0.4375, 1.0, 0.5, 1.0, 0.5, 1.0, 0.4375, 1.0, 0.875, 1.0, 0.9375, 1.0, 0.9375, 1.0, 0.875, 1.0, 0.375, 1.0, 0.4375, 1.0, 0.4375, 1.0, 0.375, 1.0, 0.8125, 1.0, 0.875, 1.0, 0.875, 1.0, 0.8125, 1.0, 0.3125, 1.0, 0.375, 1.0, 0.375, 1.0, 0.3125, 1.0, 0.75, 1.0, 0.8125, 1.0, 0.8125, 1.0, 0.75, 1.0, 0.25, 1.0, 0.3125, 1.0, 0.3125, 1.0, 0.25, 1.0, 0.6875, 1.0, 0.75, 1.0, 0.75, 1.0, 0.6875, 1.0, 0.5, 1.0, 0.5625, 1.0, 0.5625, 1.0, 0.5, 1.0, 0.3125, 1.0, 0.375, 1.0, 0.375, 1.0, 0.3125, 1.0, 0.75, 1.0, 0.8125, 1.0, 0.8125, 1.0, 0.75, 1.0, 0.25, 1.0, 0.3125, 1.0, 0.3125, 1.0, 0.25, 1.0, 0.6875, 1.0, 0.75, 1.0, 0.75, 1.0, 0.6875, 1.0, 0.1875, 1.0, 0.25, 1.0, 0.25, 1.0, 0.1875, 1.0, 0.625, 1.0, 0.6875, 1.0, 0.6875, 1.0, 0.625, 1.0, 0.125, 1.0, 0.1875, 1.0, 0.1875, 1.0, 0.125, 1.0, 0.5625, 1.0, 0.625, 1.0, 0.625, 1.0, 0.5625, 1.0, 0.0625, 1.0, 0.125, 1.0, 0.125, 1.0, 0.0625, 1.0, 0.5, 1.0, 0.5625, 1.0, 0.5625, 1.0, 0.5, 1.0, 0.9375, 1.0, 1.0, 1.0, 1.0, 1.0, 0.9375, 1.0, 0.0, 1.0, 0.0625, 1.0, 0.0625, 1.0, 0.0, 1.0, 0.4375, 1.0, 0.5, 1.0, 0.5, 1.0, 0.4375, 1.0, 0.875, 1.0, 0.9375, 1.0, 0.9375, 1.0, 0.875, 1.0, 0.375, 1.0, 0.4375, 1.0, 0.4375, 1.0, 0.375, 1.0, 0.1875, 1.0, 0.25, 1.0, 0.25, 1.0, 0.1875, 1.0, 0.9375, 1.0, 1.0, 1.0, 1.0, 1.0, 0.9375, 1.0, 0.0, 1.0, 0.0625, 1.0, 0.0625, 1.0, 0.0, 1.0, 0.4375, 1.0, 0.5, 1.0, 0.5, 1.0, 0.4375, 1.0, 0.875, 1.0, 0.9375, 1.0, 0.9375, 1.0, 0.875, 1.0, 0.375, 1.0, 0.4375, 1.0, 0.4375, 1.0, 0.375, 1.0, 0.8125, 1.0, 0.875, 1.0, 0.875, 1.0, 0.8125, 1.0, 0.3125, 1.0, 0.375, 1.0, 0.375, 1.0, 0.3125, 1.0, 0.75, 1.0, 0.8125, 1.0, 0.8125, 1.0, 0.75, 1.0, 0.25, 1.0, 0.3125, 1.0, 0.3125, 1.0, 0.25, 1.0, 0.6875, 1.0, 0.75, 1.0, 0.75, 1.0, 0.6875, 1.0, 0.1875, 1.0, 0.25, 1.0, 0.25, 1.0, 0.1875, 1.0, 0.625, 1.0, 0.6875, 1.0, 0.6875, 1.0, 0.625, 1.0, 0.125, 1.0, 0.1875, 1.0, 0.1875, 1.0, 0.125, 1.0, 0.5625, 1.0, 0.625, 1.0, 0.625, 1.0, 0.5625, 1.0, 0.0625, 1.0, 0.125, 1.0, 0.125, 1.0, 0.0625, 1.0, 0.8125, 1.0, 0.875, 1.0, 0.875, 1.0, 0.8125, 1.0, 0.625, 1.0, 0.6875, 1.0, 0.6875, 1.0, 0.625, 1.0, 0.125, 1.0, 0.1875, 1.0, 0.1875, 1.0, 0.125, 1.0, 0.5625, 1.0, 0.625, 1.0, 0.625, 1.0, 0.5625, 1.0, 0.0625, 1.0, 0.125, 1.0, 0.125, 1.0, 0.0625, 1.0, 0.5, 1.0, 0.5625, 1.0, 0.5625, 1.0, 0.5, 1.0, 0.9375, 1.0, 1.0, 1.0, 1.0, 1.0, 0.9375, 1.0, 0.0, 1.0, 0.0625, 1.0, 0.0625, 1.0, 0.0, 1.0, 0.4375, 1.0, 0.5, 1.0, 0.5, 1.0, 0.4375, 1.0, 0.875, 1.0, 0.9375, 1.0, 0.9375, 1.0, 0.875, 1.0, 0.375, 1.0, 0.4375, 1.0, 0.4375, 1.0, 0.375, 1.0, 0.8125, 1.0, 0.875, 1.0, 0.875, 1.0, 0.8125, 1.0, 0.3125, 1.0, 0.375, 1.0, 0.375, 1.0, 0.3125, 1.0, 0.75, 1.0, 0.8125, 1.0, 0.8125, 1.0, 0.75, 1.0, 0.25, 1.0, 0.3125, 1.0, 0.3125, 1.0, 0.25, 1.0, 0.6875, 1.0, 0.75, 1.0, 0.75, 1.0, 0.6875, 1.0, 0.5, 1.0, 0.5625, 1.0, 0.5625, 1.0, 0.5, 1.0, 0.3125, 1.0, 0.375, 1.0, 0.375, 1.0, 0.3125, 1.0, 0.75, 1.0, 0.8125, 1.0, 0.8125, 1.0, 0.75, 1.0, 0.25, 1.0, 0.3125, 1.0, 0.3125, 1.0, 0.25, 1.0, 0.6875, 1.0, 0.75, 1.0, 0.75, 1.0, 0.6875, 1.0, 0.1875, 1.0, 0.25, 1.0, 0.25, 1.0, 0.1875, 1.0, 0.625, 1.0, 0.6875, 1.0, 0.6875, 1.0, 0.625, 1.0, 0.125, 1.0, 0.1875, 1.0, 0.1875, 1.0, 0.125, 1.0, 0.5625, 1.0, 0.625, 1.0, 0.625, 1.0, 0.5625, 1.0, 0.0625, 1.0, 0.125, 1.0, 0.125, 1.0, 0.0625, 1.0, 0.5, 1.0, 0.5625, 1.0, 0.5625, 1.0, 0.5, 1.0, 0.9375, 1.0, 1.0, 1.0, 1.0, 1.0, 0.9375, 1.0, 0.0, 1.0, 0.0625, 1.0, 0.0625, 1.0, 0.0, 1.0, 0.4375, 1.0, 0.5, 1.0, 0.5, 1.0, 0.4375, 1.0, 0.875, 1.0, 0.9375, 1.0, 0.9375, 1.0, 0.875, 1.0, 0.375, 1.0, 0.4375, 1.0, 0.4375, 1.0, 0.375, 1.0, 0.1875, 1.0, 0.25, 1.0, 0.25, 1.0, 0.1875, 1.0, 0.9375, 1.0, 1.0, 1.0, 1.0, 1.0, 0.9375, 1.0, 0.0, 1.0, 0.0625, 1.0, 0.0625, 1.0, 0.0, 1.0, 0.4375, 1.0, 0.5, 1.0, 0.5, 1.0, 0.4375, 1.0, 0.875, 1.0, 0.9375, 1.0, 0.9375, 1.0, 0.875, 1.0, 0.375, 1.0, 0.4375, 1.0, 0.4375, 1.0, 0.375, 1.0, 0.8125, 1.0, 0.875, 1.0, 0.875, 1.0, 0.8125, 1.0, 0.3125, 1.0, 0.375, 1.0, 0.375, 1.0, 0.3125, 1.0, 0.75, 1.0, 0.8125, 1.0, 0.8125, 1.0, 0.75, 1.0, 0.25, 1.0, 0.3125, 1.0, 0.3125, 1.0, 0.25, 1.0, 0.6875, 1.0, 0.75, 1.0, 0.75, 1.0, 0.6875, 1.0, 0.1875, 1.0, 0.25, 1.0, 0.25, 1.0, 0.1875, 1.0, 0.625, 1.0, 0.6875, 1.0, 0.6875, 1.0, 0.625, 1.0, 0.125, 1.0, 0.1875, 1.0, 0.1875, 1.0, 0.125, 1.0, 0.5625, 1.0, 0.625, 1.0, 0.625, 1.0, 0.5625, 1.0, 0.0625, 1.0, 0.125, 1.0, 0.125, 1.0, 0.0625, 1.0, 0.3125, 1.0, 0.375, 1.0, 0.375, 1.0, 0.3125, 1.0, 0.625, 1.0, 0.6875, 1.0, 0.6875, 1.0, 0.625, 1.0, 0.125, 1.0, 0.1875, 1.0, 0.1875, 1.0, 0.125, 1.0, 0.5625, 1.0, 0.625, 1.0, 0.625, 1.0, 0.5625, 1.0, 0.0625, 1.0, 0.125, 1.0, 0.125, 1.0, 0.0625, 1.0, 0.5, 1.0, 0.5625, 1.0, 0.5625, 1.0, 0.5, 1.0, 0.9375, 1.0, 1.0, 1.0, 1.0, 1.0, 0.9375, 1.0, 0.0, 1.0, 0.0625, 1.0, 0.0625, 1.0, 0.0, 1.0, 0.4375, 1.0, 0.5, 1.0, 0.5, 1.0, 0.4375, 1.0, 0.875, 1.0, 0.9375, 1.0, 0.9375, 1.0, 0.875, 1.0, 0.375, 1.0, 0.4375, 1.0, 0.4375, 1.0, 0.375, 1.0, 0.8125, 1.0, 0.875, 1.0, 0.875, 1.0, 0.8125, 1.0, 0.3125, 1.0, 0.375, 1.0, 0.375, 1.0, 0.3125, 1.0, 0.75, 1.0, 0.8125, 1.0, 0.8125, 1.0, 0.75, 1.0, 0.25, 1.0, 0.3125, 1.0, 0.3125, 1.0, 0.25, 1.0, 0.6875, 1.0, 0.75, 1.0, 0.75, 1.0, 0.6875, 1.0, 0.9375, 1.0, 1.0, 1.0, 1.0, 1.0, 0.9375, 1.0, 0.75, 1.0, 0.8125, 1.0, 0.8125, 1.0, 0.75, 1.0, 0.25, 1.0, 0.3125, 1.0, 0.3125, 1.0, 0.25, 1.0, 0.6875, 1.0, 0.75, 1.0, 0.75, 1.0, 0.6875, 1.0, 0.1875, 1.0, 0.25, 1.0, 0.25, 1.0, 0.1875, 1.0, 0.625, 1.0, 0.6875, 1.0, 0.6875, 1.0, 0.625, 1.0, 0.125, 1.0, 0.1875, 1.0, 0.1875, 1.0, 0.125, 1.0, 0.5625, 1.0, 0.625, 1.0, 0.625, 1.0, 0.5625, 1.0, 0.0625, 1.0, 0.125, 1.0, 0.125, 1.0, 0.0625, 1.0, 0.5, 1.0, 0.5625, 1.0, 0.5625, 1.0, 0.5, 1.0, 0.9375, 1.0, 1.0, 1.0, 1.0, 1.0, 0.9375, 1.0, 0.0, 1.0, 0.0625, 1.0, 0.0625, 1.0, 0.0, 1.0, 0.4375, 1.0, 0.5, 1.0, 0.5, 1.0, 0.4375, 1.0, 0.875, 1.0, 0.9375, 1.0, 0.9375, 1.0, 0.875, 1.0, 0.375, 1.0, 0.4375, 1.0, 0.4375, 1.0, 0.375, 1.0, 0.8125, 1.0, 0.875, 1.0, 0.875, 1.0, 0.8125, 1.0, 0.625, 1.0, 0.6875, 1.0, 0.6875, 1.0, 0.625, 1.0, 0.0, 1.0, 0.0625, 1.0, 0.0625, 1.0, 0.0, 1.0, 0.4375, 1.0, 0.5, 1.0, 0.5, 1.0, 0.4375, 1.0, 0.875, 1.0, 0.9375, 1.0, 0.9375, 1.0, 0.875, 1.0, 0.375, 1.0, 0.4375, 1.0, 0.4375, 1.0, 0.375, 1.0, 0.8125, 1.0, 0.875, 1.0, 0.875, 1.0, 0.8125, 1.0, 0.3125, 1.0, 0.375, 1.0, 0.375, 1.0, 0.3125, 1.0, 0.75, 1.0, 0.8125, 1.0, 0.8125, 1.0, 0.75, 1.0, 0.25, 1.0, 0.3125, 1.0, 0.3125, 1.0, 0.25, 1.0, 0.6875, 1.0, 0.75, 1.0, 0.75, 1.0, 0.6875, 1.0, 0.1875, 1.0, 0.25, 1.0, 0.25, 1.0, 0.1875, 1.0, 0.625, 1.0, 0.6875, 1.0, 0.6875, 1.0, 0.625, 1.0, 0.125, 1.0, 0.1875, 1.0, 0.1875, 1.0, 0.125, 1.0, 0.5625, 1.0, 0.625, 1.0, 0.625, 1.0, 0.5625, 1.0, 0.0625, 1.0, 0.125, 1.0, 0.125, 1.0, 0.0625, 1.0, 0.5, 1.0, 0.5625, 1.0, 0.5625, 1.0, 0.5, 1.0, 0.3418, 0.4717, 0.25, 0.49, 0.1582, 0.4717, 0.08029, 0.4197, 0.02827, 0.3418, 0.01, 0.25, 0.02827, 0.1582, 0.08029, 0.08029, 0.1582, 0.02827, 0.25, 0.01, 0.3418, 0.02827, 0.4197, 0.08029, 0.4717, 0.1582, 0.49, 0.25, 0.4717, 0.3418, 0.4197, 0.4197, 0.125, 1.0, 0.1875, 1.0, 0.1875, 1.0, 0.125, 1.0, 0.5625, 1.0, 0.625, 1.0, 0.625, 1.0, 0.5625, 1.0, 0.0625, 1.0, 0.125, 1.0, 0.125, 1.0, 0.0625, 1.0, 0.5, 1.0, 0.5625, 1.0, 0.5625, 1.0, 0.5, 1.0, 0.9375, 1.0, 1.0, 1.0, 1.0, 1.0, 0.9375, 1.0, 0.0, 1.0, 0.0625, 1.0, 0.0625, 1.0, 0.0, 1.0, 0.4375, 1.0, 0.5, 1.0, 0.5, 1.0, 0.4375, 1.0, 0.875, 1.0, 0.9375, 1.0, 0.9375, 1.0, 0.875, 1.0, 0.375, 1.0, 0.4375, 1.0, 0.4375, 1.0, 0.375, 1.0, 0.8125, 1.0, 0.875, 1.0, 0.875, 1.0, 0.8125, 1.0, 0.3125, 1.0, 0.375, 1.0, 0.375, 1.0, 0.3125, 1.0, 0.75, 1.0, 0.8125, 1.0, 0.8125, 1.0, 0.75, 1.0, 0.25, 1.0, 0.3125, 1.0, 0.3125, 1.0, 0.25, 1.0, 0.6875, 1.0, 0.75, 1.0, 0.75, 1.0, 0.6875, 1.0, 0.1875, 1.0, 0.25, 1.0, 0.25, 1.0, 0.1875, 1.0, 0.75, 1.0, 0.75, 1.0, 0.8125, 1.0, 0.8125, 1.0, 0.0625, 1.0, 0.0625, 1.0, 0.125, 1.0, 0.125, 1.0, 0.4375, 1.0, 0.4375, 1.0, 0.5, 1.0, 0.5, 1.0, 0.125, 1.0, 0.125, 1.0, 0.1875, 1.0, 0.1875, 1.0, 0.875, 1.0, 0.875, 1.0, 0.9375, 1.0, 0.9375, 1.0, 0.5625, 1.0, 0.5625, 1.0, 0.625, 1.0, 0.625, 1.0, 0.25, 1.0, 0.25, 1.0, 0.3125, 1.0, 0.3125, 1.0, 0.6875, 1.0, 0.6875, 1.0, 0.75, 1.0, 0.75, 1.0, 0.375, 1.0, 0.375, 1.0, 0.4375, 1.0, 0.4375, 1.0, 0.0625, 1.0, 0.0625, 1.0, 0.125, 1.0, 0.125, 1.0, 0.8125, 1.0, 0.8125, 1.0, 0.875, 1.0, 0.875, 1.0, 0.5, 1.0, 0.5, 1.0, 0.5625, 1.0, 0.5625, 1.0, 0.9375, 1.0, 0.9375, 1.0, 1.0, 1.0, 1.0, 1.0, 0.1875, 1.0, 0.1875, 1.0, 0.25, 1.0, 0.25, 1.0, 0.625, 1.0, 0.625, 1.0, 0.6875, 1.0, 0.6875, 1.0, 0.3125, 1.0, 0.3125, 1.0, 0.375, 1.0, 0.375, 1.0, 0.0, 1.0, 0.0, 1.0, 0.0625, 1.0, 0.0625, 1.0, 0.1875, 1.0, 0.1875, 1.0, 0.25, 1.0, 0.25, 1.0, 0.5, 1.0, 0.5, 1.0, 0.5625, 1.0, 0.5625, 1.0, 0.9375, 1.0, 0.9375, 1.0, 1.0, 1.0, 1.0, 1.0, 0.0, 1.0, 0.0, 1.0, 0.0625, 1.0, 0.0625, 1.0, 0.4375, 1.0, 0.4375, 1.0, 0.5, 1.0, 0.5, 1.0, 0.875, 1.0, 0.875, 1.0, 0.9375, 1.0, 0.9375, 1.0, 0.375, 1.0, 0.375, 1.0, 0.4375, 1.0, 0.4375, 1.0, 0.8125, 1.0, 0.8125, 1.0, 0.875, 1.0, 0.875, 1.0, 0.3125, 1.0, 0.3125, 1.0, 0.375, 1.0, 0.375, 1.0, 0.75, 1.0, 0.75, 1.0, 0.8125, 1.0, 0.8125, 1.0, 0.25, 1.0, 0.25, 1.0, 0.3125, 1.0, 0.3125, 1.0, 0.6875, 1.0, 0.6875, 1.0, 0.75, 1.0, 0.75, 1.0, 0.1875, 1.0, 0.1875, 1.0, 0.25, 1.0, 0.25, 1.0, 0.625, 1.0, 0.625, 1.0, 0.6875, 1.0, 0.6875, 1.0, 0.125, 1.0, 0.125, 1.0, 0.1875, 1.0, 0.1875, 1.0, 0.5625, 1.0, 0.5625, 1.0, 0.625, 1.0, 0.625, 1.0, 0.8125, 1.0, 0.8125, 1.0, 0.875, 1.0, 0.875, 1.0, 0.625, 1.0, 0.625, 1.0, 0.6875, 1.0, 0.6875, 1.0, 0.125, 1.0, 0.125, 1.0, 0.1875, 1.0, 0.1875, 1.0, 0.5625, 1.0, 0.5625, 1.0, 0.625, 1.0, 0.625, 1.0, 0.0625, 1.0, 0.0625, 1.0, 0.125, 1.0, 0.125, 1.0, 0.5, 1.0, 0.5, 1.0, 0.5625, 1.0, 0.5625, 1.0, 0.9375, 1.0, 0.9375, 1.0, 1.0, 1.0, 1.0, 1.0, 0.0, 1.0, 0.0, 1.0, 0.0625, 1.0, 0.0625, 1.0, 0.4375, 1.0, 0.4375, 1.0, 0.5, 1.0, 0.5, 1.0, 0.875, 1.0, 0.875, 1.0, 0.9375, 1.0, 0.9375, 1.0, 0.375, 1.0, 0.375, 1.0, 0.4375, 1.0, 0.4375, 1.0, 0.8125, 1.0, 0.8125, 1.0, 0.875, 1.0, 0.875, 1.0, 0.3125, 1.0, 0.3125, 1.0, 0.375, 1.0, 0.375, 1.0, 0.75, 1.0, 0.75, 1.0, 0.8125, 1.0, 0.8125, 1.0, 0.25, 1.0, 0.25, 1.0, 0.3125, 1.0, 0.3125, 1.0, 0.6875, 1.0, 0.6875, 1.0, 0.75, 1.0, 0.75, 1.0, 0.5, 1.0, 0.5, 1.0, 0.5625, 1.0, 0.5625, 1.0, 0.3125, 1.0, 0.3125, 1.0, 0.375, 1.0, 0.375, 1.0, 0.75, 1.0, 0.75, 1.0, 0.8125, 1.0, 0.8125, 1.0, 0.25, 1.0, 0.25, 1.0, 0.3125, 1.0, 0.3125, 1.0, 0.6875, 1.0, 0.6875, 1.0, 0.75, 1.0, 0.75, 1.0, 0.1875, 1.0, 0.1875, 1.0, 0.25, 1.0, 0.25, 1.0, 0.625, 1.0, 0.625, 1.0, 0.6875, 1.0, 0.6875, 1.0, 0.125, 1.0, 0.125, 1.0, 0.1875, 1.0, 0.1875, 1.0, 0.5625, 1.0, 0.5625, 1.0, 0.625, 1.0, 0.625, 1.0, 0.0625, 1.0, 0.0625, 1.0, 0.125, 1.0, 0.125, 1.0, 0.5, 1.0, 0.5, 1.0, 0.5625, 1.0, 0.5625, 1.0, 0.9375, 1.0, 0.9375, 1.0, 1.0, 1.0, 1.0, 1.0, 0.0, 1.0, 0.0, 1.0, 0.0625, 1.0, 0.0625, 1.0, 0.4375, 1.0, 0.4375, 1.0, 0.5, 1.0, 0.5, 1.0, 0.875, 1.0, 0.875, 1.0, 0.9375, 1.0, 0.9375, 1.0, 0.375, 1.0, 0.375, 1.0, 0.4375, 1.0, 0.4375, 1.0, 0.1875, 1.0, 0.1875, 1.0, 0.25, 1.0, 0.25, 1.0, 0.9375, 1.0, 0.9375, 1.0, 1.0, 1.0, 1.0, 1.0, 0.0, 1.0, 0.0, 1.0, 0.0625, 1.0, 0.0625, 1.0, 0.4375, 1.0, 0.4375, 1.0, 0.5, 1.0, 0.5, 1.0, 0.875, 1.0, 0.875, 1.0, 0.9375, 1.0, 0.9375, 1.0, 0.375, 1.0, 0.375, 1.0, 0.4375, 1.0, 0.4375, 1.0, 0.8125, 1.0, 0.8125, 1.0, 0.875, 1.0, 0.875, 1.0, 0.3125, 1.0, 0.3125, 1.0, 0.375, 1.0, 0.375, 1.0, 0.75, 1.0, 0.75, 1.0, 0.8125, 1.0, 0.8125, 1.0, 0.25, 1.0, 0.25, 1.0, 0.3125, 1.0, 0.3125, 1.0, 0.6875, 1.0, 0.6875, 1.0, 0.75, 1.0, 0.75, 1.0, 0.1875, 1.0, 0.1875, 1.0, 0.25, 1.0, 0.25, 1.0, 0.625, 1.0, 0.625, 1.0, 0.6875, 1.0, 0.6875, 1.0, 0.125, 1.0, 0.125, 1.0, 0.1875, 1.0, 0.1875, 1.0, 0.5625, 1.0, 0.5625, 1.0, 0.625, 1.0, 0.625, 1.0, 0.0625, 1.0, 0.0625, 1.0, 0.125, 1.0, 0.125, 1.0, 0.8125, 1.0, 0.8125, 1.0, 0.875, 1.0, 0.875, 1.0, 0.625, 1.0, 0.625, 1.0, 0.6875, 1.0, 0.6875, 1.0, 0.125, 1.0, 0.125, 1.0, 0.1875, 1.0, 0.1875, 1.0, 0.5625, 1.0, 0.5625, 1.0, 0.625, 1.0, 0.625, 1.0, 0.0625, 1.0, 0.0625, 1.0, 0.125, 1.0, 0.125, 1.0, 0.5, 1.0, 0.5, 1.0, 0.5625, 1.0, 0.5625, 1.0, 0.9375, 1.0, 0.9375, 1.0, 1.0, 1.0, 1.0, 1.0, 0.0, 1.0, 0.0, 1.0, 0.0625, 1.0, 0.0625, 1.0, 0.4375, 1.0, 0.4375, 1.0, 0.5, 1.0, 0.5, 1.0, 0.875, 1.0, 0.875, 1.0, 0.9375, 1.0, 0.9375, 1.0, 0.375, 1.0, 0.375, 1.0, 0.4375, 1.0, 0.4375, 1.0, 0.8125, 1.0, 0.8125, 1.0, 0.875, 1.0, 0.875, 1.0, 0.3125, 1.0, 0.3125, 1.0, 0.375, 1.0, 0.375, 1.0, 0.75, 1.0, 0.75, 1.0, 0.8125, 1.0, 0.8125, 1.0, 0.25, 1.0, 0.25, 1.0, 0.3125, 1.0, 0.3125, 1.0, 0.6875, 1.0, 0.6875, 1.0, 0.75, 1.0, 0.75, 1.0, 0.5, 1.0, 0.5, 1.0, 0.5625, 1.0, 0.5625, 1.0, 0.3125, 1.0, 0.3125, 1.0, 0.375, 1.0, 0.375, 1.0, 0.75, 1.0, 0.75, 1.0, 0.8125, 1.0, 0.8125, 1.0, 0.25, 1.0, 0.25, 1.0, 0.3125, 1.0, 0.3125, 1.0, 0.6875, 1.0, 0.6875, 1.0, 0.75, 1.0, 0.75, 1.0, 0.1875, 1.0, 0.1875, 1.0, 0.25, 1.0, 0.25, 1.0, 0.625, 1.0, 0.625, 1.0, 0.6875, 1.0, 0.6875, 1.0, 0.125, 1.0, 0.125, 1.0, 0.1875, 1.0, 0.1875, 1.0, 0.5625, 1.0, 0.5625, 1.0, 0.625, 1.0, 0.625, 1.0, 0.0625, 1.0, 0.0625, 1.0, 0.125, 1.0, 0.125, 1.0, 0.5, 1.0, 0.5, 1.0, 0.5625, 1.0, 0.5625, 1.0, 0.9375, 1.0, 0.9375, 1.0, 1.0, 1.0, 1.0, 1.0, 0.0, 1.0, 0.0, 1.0, 0.0625, 1.0, 0.0625, 1.0, 0.4375, 1.0, 0.4375, 1.0, 0.5, 1.0, 0.5, 1.0, 0.875, 1.0, 0.875, 1.0, 0.9375, 1.0, 0.9375, 1.0, 0.375, 1.0, 0.375, 1.0, 0.4375, 1.0, 0.4375, 1.0, 0.1875, 1.0, 0.1875, 1.0, 0.25, 1.0, 0.25, 1.0, 0.9375, 1.0, 0.9375, 1.0, 1.0, 1.0, 1.0, 1.0, 0.0, 1.0, 0.0, 1.0, 0.0625, 1.0, 0.0625, 1.0, 0.4375, 1.0, 0.4375, 1.0, 0.5, 1.0, 0.5, 1.0, 0.875, 1.0, 0.875, 1.0, 0.9375, 1.0, 0.9375, 1.0, 0.375, 1.0, 0.375, 1.0, 0.4375, 1.0, 0.4375, 1.0, 0.8125, 1.0, 0.8125, 1.0, 0.875, 1.0, 0.875, 1.0, 0.3125, 1.0, 0.3125, 1.0, 0.375, 1.0, 0.375, 1.0, 0.75, 1.0, 0.75, 1.0, 0.8125, 1.0, 0.8125, 1.0, 0.25, 1.0, 0.25, 1.0, 0.3125, 1.0, 0.3125, 1.0, 0.6875, 1.0, 0.6875, 1.0, 0.75, 1.0, 0.75, 1.0, 0.1875, 1.0, 0.1875, 1.0, 0.25, 1.0, 0.25, 1.0, 0.625, 1.0, 0.625, 1.0, 0.6875, 1.0, 0.6875, 1.0, 0.125, 1.0, 0.125, 1.0, 0.1875, 1.0, 0.1875, 1.0, 0.5625, 1.0, 0.5625, 1.0, 0.625, 1.0, 0.625, 1.0, 0.0625, 1.0, 0.0625, 1.0, 0.125, 1.0, 0.125, 1.0, 0.3125, 1.0, 0.3125, 1.0, 0.375, 1.0, 0.375, 1.0, 0.625, 1.0, 0.625, 1.0, 0.6875, 1.0, 0.6875, 1.0, 0.125, 1.0, 0.125, 1.0, 0.1875, 1.0, 0.1875, 1.0, 0.5625, 1.0, 0.5625, 1.0, 0.625, 1.0, 0.625, 1.0, 0.0625, 1.0, 0.0625, 1.0, 0.125, 1.0, 0.125, 1.0, 0.5, 1.0, 0.5, 1.0, 0.5625, 1.0, 0.5625, 1.0, 0.9375, 1.0, 0.9375, 1.0, 1.0, 1.0, 1.0, 1.0, 0.0, 1.0, 0.0, 1.0, 0.0625, 1.0, 0.0625, 1.0, 0.4375, 1.0, 0.4375, 1.0, 0.5, 1.0, 0.5, 1.0, 0.875, 1.0, 0.875, 1.0, 0.9375, 1.0, 0.9375, 1.0, 0.375, 1.0, 0.375, 1.0, 0.4375, 1.0, 0.4375, 1.0, 0.8125, 1.0, 0.8125, 1.0, 0.875, 1.0, 0.875, 1.0, 0.3125, 1.0, 0.3125, 1.0, 0.375, 1.0, 0.375, 1.0, 0.75, 1.0, 0.75, 1.0, 0.8125, 1.0, 0.8125, 1.0, 0.25, 1.0, 0.25, 1.0, 0.3125, 1.0, 0.3125, 1.0, 0.6875, 1.0, 0.6875, 1.0, 0.75, 1.0, 0.75, 1.0, 0.9375, 1.0, 0.9375, 1.0, 1.0, 1.0, 1.0, 1.0, 0.75, 1.0, 0.75, 1.0, 0.8125, 1.0, 0.8125, 1.0, 0.25, 1.0, 0.25, 1.0, 0.3125, 1.0, 0.3125, 1.0, 0.6875, 1.0, 0.6875, 1.0, 0.75, 1.0, 0.75, 1.0, 0.1875, 1.0, 0.1875, 1.0, 0.25, 1.0, 0.25, 1.0, 0.625, 1.0, 0.625, 1.0, 0.6875, 1.0, 0.6875, 1.0, 0.125, 1.0, 0.125, 1.0, 0.1875, 1.0, 0.1875, 1.0, 0.5625, 1.0, 0.5625, 1.0, 0.625, 1.0, 0.625, 1.0, 0.0625, 1.0, 0.0625, 1.0, 0.125, 1.0, 0.125, 1.0, 0.5, 1.0, 0.5, 1.0, 0.5625, 1.0, 0.5625, 1.0, 0.9375, 1.0, 0.9375, 1.0, 1.0, 1.0, 1.0, 1.0, 0.0, 1.0, 0.0, 1.0, 0.0625, 1.0, 0.0625, 1.0, 0.4375, 1.0, 0.4375, 1.0, 0.5, 1.0, 0.5, 1.0, 0.875, 1.0, 0.875, 1.0, 0.9375, 1.0, 0.9375, 1.0, 0.375, 1.0, 0.375, 1.0, 0.4375, 1.0, 0.4375, 1.0, 0.8125, 1.0, 0.8125, 1.0, 0.875, 1.0, 0.875, 1.0, 0.625, 1.0, 0.625, 1.0, 0.6875, 1.0, 0.6875, 1.0, 0.0, 1.0, 0.0, 1.0, 0.0625, 1.0, 0.0625, 1.0, 0.4375, 1.0, 0.4375, 1.0, 0.5, 1.0, 0.5, 1.0, 0.875, 1.0, 0.875, 1.0, 0.9375, 1.0, 0.9375, 1.0, 0.375, 1.0, 0.375, 1.0, 0.4375, 1.0, 0.4375, 1.0, 0.8125, 1.0, 0.8125, 1.0, 0.875, 1.0, 0.875, 1.0, 0.3125, 1.0, 0.3125, 1.0, 0.375, 1.0, 0.375, 1.0, 0.75, 1.0, 0.75, 1.0, 0.8125, 1.0, 0.8125, 1.0, 0.25, 1.0, 0.25, 1.0, 0.3125, 1.0, 0.3125, 1.0, 0.6875, 1.0, 0.6875, 1.0, 0.75, 1.0, 0.75, 1.0, 0.1875, 1.0, 0.1875, 1.0, 0.25, 1.0, 0.25, 1.0, 0.625, 1.0, 0.625, 1.0, 0.6875, 1.0, 0.6875, 1.0, 0.125, 1.0, 0.125, 1.0, 0.1875, 1.0, 0.1875, 1.0, 0.5625, 1.0, 0.5625, 1.0, 0.625, 1.0, 0.625, 1.0, 0.0625, 1.0, 0.0625, 1.0, 0.125, 1.0, 0.125, 1.0, 0.5, 1.0, 0.5, 1.0, 0.5625, 1.0, 0.5625, 1.0, 0.3418, 0.4717, 0.4197, 0.4197, 0.4717, 0.3418, 0.49, 0.25, 0.4717, 0.1582, 0.4197, 0.08029, 0.3418, 0.02827, 0.25, 0.01, 0.1582, 0.02827, 0.08029, 0.08029, 0.02827, 0.1582, 0.01, 0.25, 0.02827, 0.3418, 0.08029, 0.4197, 0.1582, 0.4717, 0.25, 0.49, 0.125, 1.0, 0.125, 1.0, 0.1875, 1.0, 0.1875, 1.0, 0.5625, 1.0, 0.5625, 1.0, 0.625, 1.0, 0.625, 1.0, 0.0625, 1.0, 0.0625, 1.0, 0.125, 1.0, 0.125, 1.0, 0.5, 1.0, 0.5, 1.0, 0.5625, 1.0, 0.5625, 1.0, 0.9375, 1.0, 0.9375, 1.0, 1.0, 1.0, 1.0, 1.0, 0.0, 1.0, 0.0, 1.0, 0.0625, 1.0, 0.0625, 1.0, 0.4375, 1.0, 0.4375, 1.0, 0.5, 1.0, 0.5, 1.0, 0.875, 1.0, 0.875, 1.0, 0.9375, 1.0, 0.9375, 1.0, 0.375, 1.0, 0.375, 1.0, 0.4375, 1.0, 0.4375, 1.0, 0.8125, 1.0, 0.8125, 1.0, 0.875, 1.0, 0.875, 1.0, 0.3125, 1.0, 0.3125, 1.0, 0.375, 1.0, 0.375, 1.0, 0.75, 1.0, 0.75, 1.0, 0.8125, 1.0, 0.8125, 1.0, 0.25, 1.0, 0.25, 1.0, 0.3125, 1.0, 0.3125, 1.0, 0.6875, 1.0, 0.6875, 1.0, 0.75, 1.0, 0.75, 1.0, 0.1875, 1.0, 0.1875, 1.0, 0.25, 1.0, 0.25, 1.0, 0.0625, 1.0, 0.0625, 1.0, 0.125, 1.0, 0.125, 1.0])
me_cylinder.materials.append(mat_handle)
me_cylinder.use_remesh_fix_poles = True
me_cylinder.use_remesh_preserve_attributes = False
me_cylinder.use_mirror_vertex_groups = False
me_cylinder.update()

# ---- objects
ob_fridge = bpy.data.objects.new('Fridge', me_cube)
ob_hinge = bpy.data.objects.new('Hinge', me_cube_001)
ob_door = bpy.data.objects.new('Door', me_cube_002)
ob_cylinder = bpy.data.objects.new('Cylinder', me_cylinder)

# ---- transforms, parenting, visibility, modifiers, constraints
ob_fridge.location = (0.0, 0.0, 0.0)
ob_fridge.lineart.crease_threshold = 0.0
ob_hinge.parent = ob_fridge
ob_hinge.location = (0.0, 0.0, 0.0)
ob_hinge.lineart.crease_threshold = 0.0
ob_door.parent = ob_fridge
ob_door.location = (0.0, 0.0, 0.0)
ob_door.lineart.crease_threshold = 0.0
ob_cylinder.location = (0.0, 0.0, 0.0)
ob_cylinder.lineart.crease_threshold = 0.0

# ---- collection membership
col_collection.objects.link(ob_fridge)
col_collection.objects.link(ob_hinge)
col_collection.objects.link(ob_door)
col_collection.objects.link(ob_cylinder)

# ---- scene / render settings (as saved in the file)
scene.frame_start = 1; scene.frame_end = 250; scene.frame_set(0)
scene.render.engine = 'CYCLES'
scene.cycles.use_denoising = False
scene.cycles.samples = 128
scene.cycles.sampling_pattern = 'TABULATED_SOBOL'
scene.cycles.use_light_tree = False
scene.view_settings.view_transform = 'Filmic'
bpy.context.view_layer.update()

# ---- added for rendering (the .blend has no active camera and no usable light): camera, sun
cam_auto = bpy.data.cameras.new('AutoCamera')
cam_auto.lens = 50.0
cam_auto.sensor_width = 36.0
cam_auto.clip_end = 1000.0
ob_auto_camera = bpy.data.objects.new('AutoCamera', cam_auto)
scene.collection.objects.link(ob_auto_camera)
ob_auto_camera.location = (1.84265, -2.24085, 2.25667)
ob_auto_camera.rotation_euler = (1.09748, -7.21219e-08, 0.694738)
scene.camera = ob_auto_camera
light_auto_sun = bpy.data.lights.new('AutoSun', 'SUN')
light_auto_sun.energy = 3.0
light_auto_sun.angle = 0.0523599
ob_auto_sun = bpy.data.objects.new('AutoSun', light_auto_sun)
scene.collection.objects.link(ob_auto_sun)
ob_auto_sun.rotation_euler = (0.872665, 0.174533, 0.523599)
bpy.context.view_layer.update()
